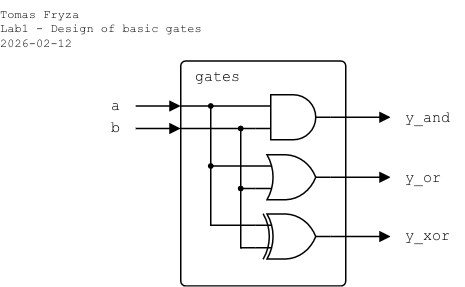

The diagram above was exported from draw.io. Its source (the exported page's mxGraphModel, read from the mxfile embedded in the PNG):
<mxGraphModel dx="1205" dy="1383" grid="1" gridSize="10" guides="1" tooltips="1" connect="1" arrows="1" fold="1" page="1" pageScale="1" pageWidth="827" pageHeight="1169" math="0" shadow="0">
  <root>
    <mxCell id="0" />
    <mxCell id="1" parent="0" />
    <mxCell id="2" parent="1" style="rounded=1;arcSize=3;whiteSpace=wrap;html=1;align=left;verticalAlign=top;fontFamily=Courier New;absoluteArcSize=0;fillColor=none;fontSize=10;spacingLeft=10;connectable=0;imageHeight=24;spacing=0;" value="gates" vertex="1">
      <mxGeometry height="150" width="110" x="-240" y="-920" as="geometry" />
    </mxCell>
    <mxCell id="3" parent="1" style="verticalLabelPosition=bottom;shadow=0;dashed=0;align=center;html=1;verticalAlign=top;shape=mxgraph.electrical.logic_gates.logic_gate;operation=xor;aspect=fixed;connectable=0;" value="" vertex="1">
      <mxGeometry height="30" width="50" x="-190" y="-818" as="geometry" />
    </mxCell>
    <mxCell id="4" parent="1" style="text;html=1;align=right;verticalAlign=middle;whiteSpace=wrap;rounded=0;fontFamily=Courier New;fontSize=10;fillOpacity=100;spacing=0;spacingLeft=0;connectable=0;" value="a" vertex="1">
      <mxGeometry height="20" width="20" x="-300" y="-900" as="geometry" />
    </mxCell>
    <mxCell id="5" edge="1" parent="1" style="endArrow=none;html=1;rounded=0;endFill=0;endSize=5;startSize=5;entryX=0;entryY=0.25;entryDx=0;entryDy=0;entryPerimeter=0;" target="8" value="">
      <mxGeometry height="50" relative="1" width="50" as="geometry">
        <mxPoint x="-240" y="-890" as="sourcePoint" />
        <mxPoint x="-200" y="-890" as="targetPoint" />
      </mxGeometry>
    </mxCell>
    <mxCell id="6" edge="1" parent="1" style="endArrow=block;html=1;rounded=0;endFill=1;endSize=5;startSize=5;" value="">
      <mxGeometry height="50" relative="1" width="50" as="geometry">
        <mxPoint x="-270" y="-890" as="sourcePoint" />
        <mxPoint x="-240" y="-890" as="targetPoint" />
      </mxGeometry>
    </mxCell>
    <mxCell id="7" parent="1" style="text;html=1;align=left;verticalAlign=top;whiteSpace=wrap;rounded=0;fontFamily=Courier New;fontSize=8;fillOpacity=100;spacing=0;spacingLeft=0;connectable=0;labelPosition=center;verticalLabelPosition=middle;" value="&lt;div&gt;Tomas Fryza&lt;/div&gt;&lt;div&gt;Lab1 - Design of basic gates&lt;/div&gt;&lt;div&gt;2026-02-12&lt;/div&gt;" vertex="1">
      <mxGeometry height="40" width="170" x="-360" y="-960" as="geometry" />
    </mxCell>
    <mxCell id="8" parent="1" style="verticalLabelPosition=bottom;shadow=0;dashed=0;align=center;html=1;verticalAlign=top;shape=mxgraph.electrical.logic_gates.logic_gate;operation=and;aspect=fixed;" value="" vertex="1">
      <mxGeometry height="30" width="50" x="-190" y="-897.5" as="geometry" />
    </mxCell>
    <mxCell id="9" parent="1" style="verticalLabelPosition=bottom;shadow=0;dashed=0;align=center;html=1;verticalAlign=top;shape=mxgraph.electrical.logic_gates.logic_gate;operation=or;aspect=fixed;" value="" vertex="1">
      <mxGeometry height="30" width="50" x="-190" y="-857.5" as="geometry" />
    </mxCell>
    <mxCell id="10" parent="1" style="text;html=1;align=right;verticalAlign=middle;whiteSpace=wrap;rounded=0;fontFamily=Courier New;fontSize=10;fillOpacity=100;spacing=0;spacingLeft=0;connectable=0;" value="b" vertex="1">
      <mxGeometry height="20" width="20" x="-300" y="-885" as="geometry" />
    </mxCell>
    <mxCell id="11" edge="1" parent="1" style="endArrow=none;html=1;rounded=0;endFill=0;endSize=5;startSize=5;" value="">
      <mxGeometry height="50" relative="1" width="50" as="geometry">
        <mxPoint x="-240" y="-875" as="sourcePoint" />
        <mxPoint x="-190" y="-875" as="targetPoint" />
      </mxGeometry>
    </mxCell>
    <mxCell id="12" edge="1" parent="1" style="endArrow=block;html=1;rounded=0;endFill=1;endSize=5;startSize=5;" value="">
      <mxGeometry height="50" relative="1" width="50" as="geometry">
        <mxPoint x="-270" y="-875" as="sourcePoint" />
        <mxPoint x="-240" y="-875" as="targetPoint" />
      </mxGeometry>
    </mxCell>
    <mxCell id="13" edge="1" parent="1" style="endArrow=none;html=1;rounded=0;endFill=0;endSize=5;startSize=3;startArrow=oval;startFill=1;" value="">
      <mxGeometry height="50" relative="1" width="50" as="geometry">
        <mxPoint x="-220" y="-850" as="sourcePoint" />
        <mxPoint x="-190" y="-850" as="targetPoint" />
      </mxGeometry>
    </mxCell>
    <mxCell id="14" edge="1" parent="1" style="endArrow=none;html=1;rounded=0;endFill=0;endSize=5;startSize=3;startArrow=oval;startFill=1;" value="">
      <mxGeometry height="50" relative="1" width="50" as="geometry">
        <mxPoint x="-200" y="-835" as="sourcePoint" />
        <mxPoint x="-190" y="-835" as="targetPoint" />
      </mxGeometry>
    </mxCell>
    <mxCell id="15" edge="1" parent="1" style="endArrow=none;html=1;rounded=0;endFill=0;endSize=3;startSize=3;startArrow=oval;startFill=1;" value="">
      <mxGeometry height="50" relative="1" width="50" as="geometry">
        <mxPoint x="-220" y="-890" as="sourcePoint" />
        <mxPoint x="-220" y="-810" as="targetPoint" />
      </mxGeometry>
    </mxCell>
    <mxCell id="16" edge="1" parent="1" style="endArrow=none;html=1;rounded=0;endFill=0;endSize=3;startSize=3;startArrow=oval;startFill=1;" value="">
      <mxGeometry height="50" relative="1" width="50" as="geometry">
        <mxPoint x="-200" y="-875" as="sourcePoint" />
        <mxPoint x="-200" y="-795" as="targetPoint" />
      </mxGeometry>
    </mxCell>
    <mxCell id="17" edge="1" parent="1" style="endArrow=none;html=1;rounded=0;endFill=0;endSize=5;startSize=3;startArrow=none;startFill=0;" value="">
      <mxGeometry height="50" relative="1" width="50" as="geometry">
        <mxPoint x="-220" y="-810.5" as="sourcePoint" />
        <mxPoint x="-190" y="-810.5" as="targetPoint" />
      </mxGeometry>
    </mxCell>
    <mxCell id="18" edge="1" parent="1" style="endArrow=none;html=1;rounded=0;endFill=0;endSize=5;startSize=3;startArrow=none;startFill=0;" value="">
      <mxGeometry height="50" relative="1" width="50" as="geometry">
        <mxPoint x="-200" y="-795.5" as="sourcePoint" />
        <mxPoint x="-190" y="-795.5" as="targetPoint" />
      </mxGeometry>
    </mxCell>
    <mxCell id="19" edge="1" parent="1" style="endArrow=block;html=1;rounded=0;endFill=1;endSize=5;startSize=5;" value="">
      <mxGeometry height="50" relative="1" width="50" as="geometry">
        <mxPoint x="-140" y="-882.5" as="sourcePoint" />
        <mxPoint x="-100" y="-882.5" as="targetPoint" />
      </mxGeometry>
    </mxCell>
    <mxCell id="20" parent="1" style="text;html=1;align=left;verticalAlign=middle;whiteSpace=wrap;rounded=0;fontFamily=Courier New;fontSize=10;fillOpacity=100;spacing=0;spacingLeft=0;connectable=0;" value="y_and" vertex="1">
      <mxGeometry height="20" width="40" x="-90" y="-892.5" as="geometry" />
    </mxCell>
    <mxCell id="21" edge="1" parent="1" style="endArrow=block;html=1;rounded=0;endFill=1;endSize=5;startSize=5;" value="">
      <mxGeometry height="50" relative="1" width="50" as="geometry">
        <mxPoint x="-140" y="-842.5" as="sourcePoint" />
        <mxPoint x="-100" y="-842.5" as="targetPoint" />
      </mxGeometry>
    </mxCell>
    <mxCell id="22" parent="1" style="text;html=1;align=left;verticalAlign=middle;whiteSpace=wrap;rounded=0;fontFamily=Courier New;fontSize=10;fillOpacity=100;spacing=0;spacingLeft=0;connectable=0;" value="y_or" vertex="1">
      <mxGeometry height="20" width="30" x="-90" y="-852.5" as="geometry" />
    </mxCell>
    <mxCell id="23" edge="1" parent="1" style="endArrow=block;html=1;rounded=0;endFill=1;endSize=5;startSize=5;" value="">
      <mxGeometry height="50" relative="1" width="50" as="geometry">
        <mxPoint x="-140" y="-803" as="sourcePoint" />
        <mxPoint x="-100" y="-803" as="targetPoint" />
      </mxGeometry>
    </mxCell>
    <mxCell id="24" parent="1" style="text;html=1;align=left;verticalAlign=middle;whiteSpace=wrap;rounded=0;fontFamily=Courier New;fontSize=10;fillOpacity=100;spacing=0;spacingLeft=0;connectable=0;" value="y_xor" vertex="1">
      <mxGeometry height="20" width="30" x="-90" y="-813" as="geometry" />
    </mxCell>
  </root>
</mxGraphModel>